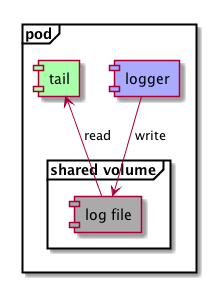

The diagram above was rendered by PlantUML. Its source (embedded in the PNG):
@startuml

frame "pod" {
    [logger] as log #aaf
    [tail] as tail #afa

    frame "shared volume" {
        [log file] as file #aaa
    }
}

log --> file : write
tail <-- file : read

@enduml